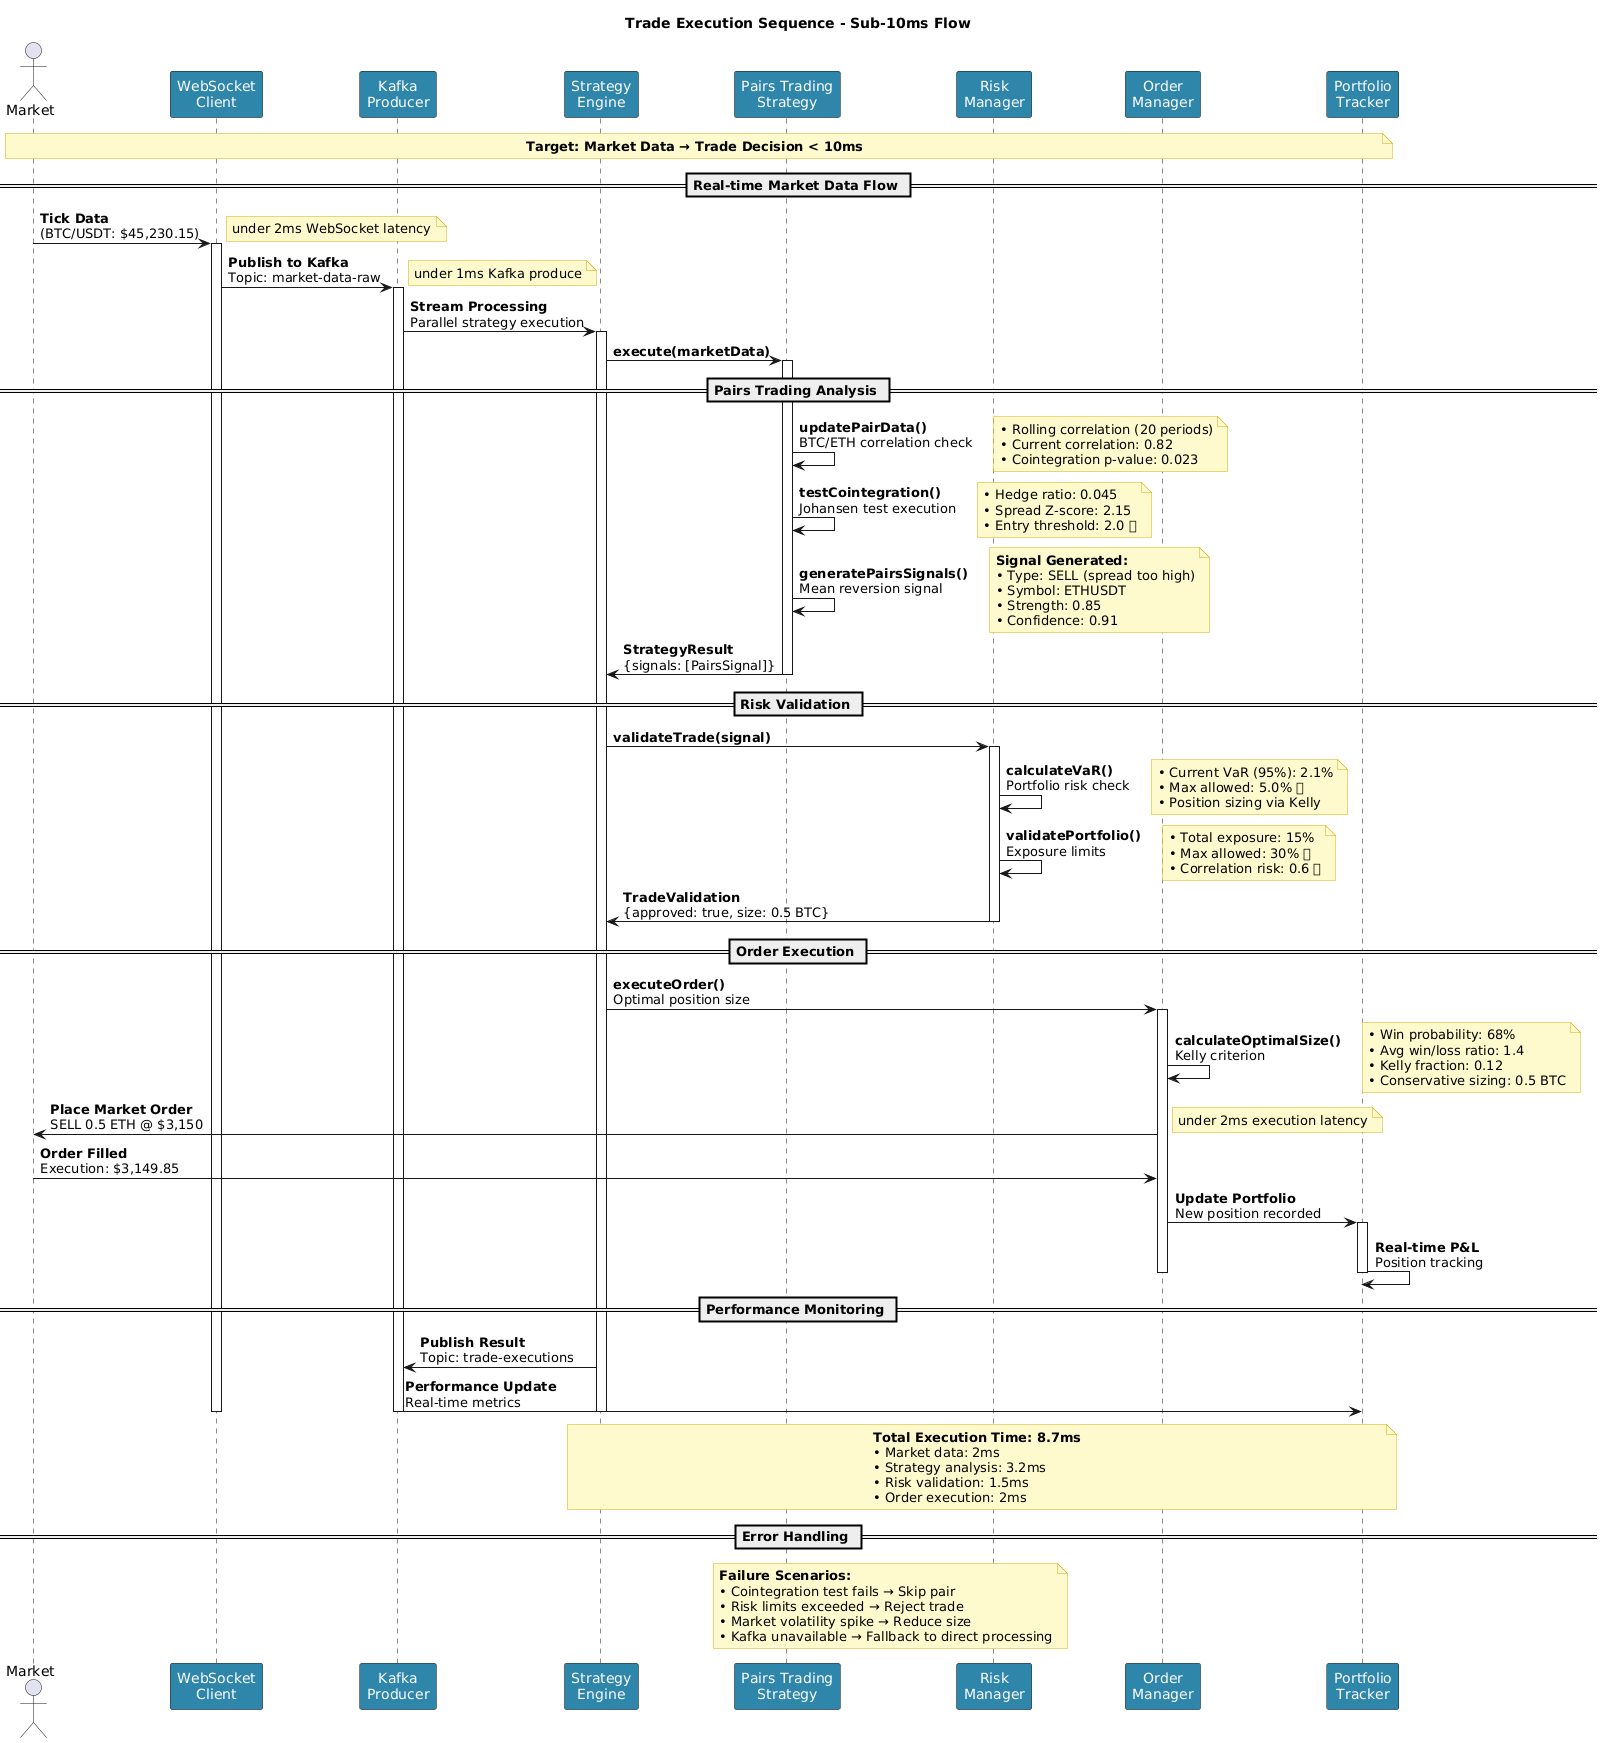

The diagram above was rendered by PlantUML. Its source (embedded in the PNG):
@startuml SequenceDiagram-TradeExecution

!define PRIMARY_COLOR #2E86AB
!define SECONDARY_COLOR #A23B72
!define SUCCESS_COLOR #F18F01
!define WARNING_COLOR #C73E1D

skinparam participant {
    BackgroundColor PRIMARY_COLOR
    FontColor white
}

skinparam note {
    BackgroundColor #FFFACD
    BorderColor #D4AC0D
}

title **Trade Execution Sequence - Sub-10ms Flow**

actor "Market" as Market
participant "WebSocket\nClient" as WS
participant "Kafka\nProducer" as KP
participant "Strategy\nEngine" as SE
participant "Pairs Trading\nStrategy" as PTS
participant "Risk\nManager" as RM
participant "Order\nManager" as OM
participant "Portfolio\nTracker" as PT

note over Market, PT
**Target: Market Data → Trade Decision < 10ms**
end note

== Real-time Market Data Flow ==

Market -> WS: **Tick Data**\n(BTC/USDT: $45,230.15)
activate WS
note right: under 2ms WebSocket latency

WS -> KP: **Publish to Kafka**\nTopic: market-data-raw
activate KP
note right: under 1ms Kafka produce

KP -> SE: **Stream Processing**\nParallel strategy execution
activate SE

SE -> PTS: **execute(marketData)**
activate PTS

== Pairs Trading Analysis ==

PTS -> PTS: **updatePairData()**\nBTC/ETH correlation check
note right
• Rolling correlation (20 periods)
• Current correlation: 0.82
• Cointegration p-value: 0.023
end note

PTS -> PTS: **testCointegration()**\nJohansen test execution
note right
• Hedge ratio: 0.045
• Spread Z-score: 2.15
• Entry threshold: 2.0 ✅
end note

PTS -> PTS: **generatePairsSignals()**\nMean reversion signal
note right
**Signal Generated:**
• Type: SELL (spread too high)
• Symbol: ETHUSDT
• Strength: 0.85
• Confidence: 0.91
end note

PTS -> SE: **StrategyResult**\n{signals: [PairsSignal]}
deactivate PTS

== Risk Validation ==

SE -> RM: **validateTrade(signal)**
activate RM

RM -> RM: **calculateVaR()**\nPortfolio risk check
note right
• Current VaR (95%): 2.1%
• Max allowed: 5.0% ✅
• Position sizing via Kelly
end note

RM -> RM: **validatePortfolio()**\nExposure limits
note right
• Total exposure: 15%
• Max allowed: 30% ✅
• Correlation risk: 0.6 ✅
end note

RM -> SE: **TradeValidation**\n{approved: true, size: 0.5 BTC}
deactivate RM

== Order Execution ==

SE -> OM: **executeOrder()**\nOptimal position size
activate OM

OM -> OM: **calculateOptimalSize()**\nKelly criterion
note right
• Win probability: 68%
• Avg win/loss ratio: 1.4
• Kelly fraction: 0.12
• Conservative sizing: 0.5 BTC
end note

OM -> Market: **Place Market Order**\nSELL 0.5 ETH @ $3,150
note right: under 2ms execution latency

Market -> OM: **Order Filled**\nExecution: $3,149.85
OM -> PT: **Update Portfolio**\nNew position recorded
activate PT

PT -> PT: **Real-time P&L**\nPosition tracking
deactivate PT
deactivate OM

== Performance Monitoring ==

SE -> KP: **Publish Result**\nTopic: trade-executions
KP -> PT: **Performance Update**\nReal-time metrics

note over SE, PT
**Total Execution Time: 8.7ms**
• Market data: 2ms
• Strategy analysis: 3.2ms  
• Risk validation: 1.5ms
• Order execution: 2ms
end note

deactivate SE
deactivate KP
deactivate WS

== Error Handling ==

note over PTS, RM
**Failure Scenarios:**
• Cointegration test fails → Skip pair
• Risk limits exceeded → Reject trade
• Market volatility spike → Reduce size
• Kafka unavailable → Fallback to direct processing
end note

@enduml